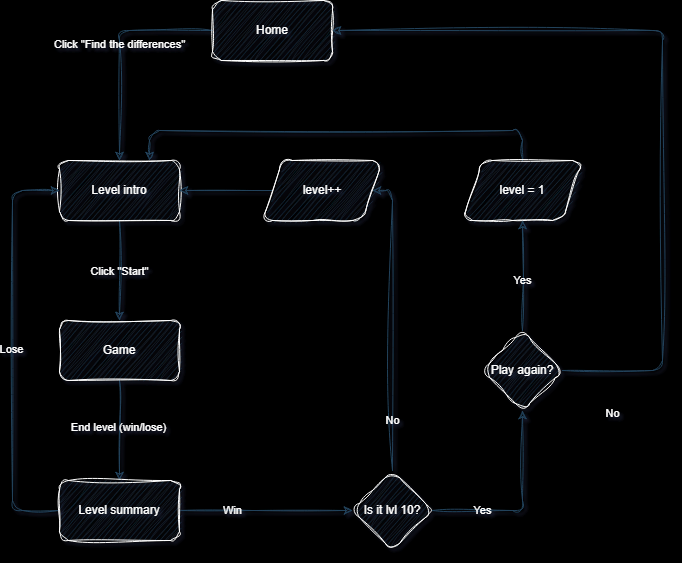

The diagram above was exported from draw.io. Its source (the exported page's mxGraphModel, read from the mxfile embedded in the PNG):
<mxGraphModel dx="1430" dy="786" grid="1" gridSize="10" guides="1" tooltips="1" connect="1" arrows="1" fold="1" page="1" pageScale="1" pageWidth="827" pageHeight="1169" background="#000000" math="0" shadow="1">
  <root>
    <mxCell id="0" />
    <mxCell id="1" parent="0" />
    <mxCell id="nZnQbOZs1F1N1zhfuQGj-1" style="edgeStyle=orthogonalEdgeStyle;rounded=1;orthogonalLoop=1;jettySize=auto;html=1;labelBackgroundColor=none;fontColor=default;strokeColor=#23445D;sketch=1;curveFitting=1;jiggle=2;" parent="1" source="nZnQbOZs1F1N1zhfuQGj-3" target="nZnQbOZs1F1N1zhfuQGj-6" edge="1">
      <mxGeometry relative="1" as="geometry" />
    </mxCell>
    <mxCell id="nZnQbOZs1F1N1zhfuQGj-2" value="Click &quot;Find the differences&quot;" style="edgeLabel;html=1;align=center;verticalAlign=middle;resizable=0;points=[];labelBackgroundColor=none;rounded=1;fontColor=#FFFFFF;sketch=1;curveFitting=1;jiggle=2;" parent="nZnQbOZs1F1N1zhfuQGj-1" connectable="0" vertex="1">
      <mxGeometry x="-0.0381" relative="1" as="geometry">
        <mxPoint as="offset" />
      </mxGeometry>
    </mxCell>
    <mxCell id="nZnQbOZs1F1N1zhfuQGj-3" value="Home" style="rounded=1;whiteSpace=wrap;html=1;labelBackgroundColor=none;fillColor=#182E3E;strokeColor=#FFFFFF;fontColor=#FFFFFF;sketch=1;curveFitting=1;jiggle=2;" parent="1" vertex="1">
      <mxGeometry x="240" y="40" width="120" height="60" as="geometry" />
    </mxCell>
    <mxCell id="nZnQbOZs1F1N1zhfuQGj-4" style="edgeStyle=orthogonalEdgeStyle;rounded=1;orthogonalLoop=1;jettySize=auto;html=1;exitX=0.5;exitY=1;exitDx=0;exitDy=0;entryX=0.5;entryY=0;entryDx=0;entryDy=0;labelBackgroundColor=none;fontColor=default;strokeColor=#23445D;sketch=1;curveFitting=1;jiggle=2;" parent="1" source="nZnQbOZs1F1N1zhfuQGj-6" target="nZnQbOZs1F1N1zhfuQGj-9" edge="1">
      <mxGeometry relative="1" as="geometry" />
    </mxCell>
    <mxCell id="nZnQbOZs1F1N1zhfuQGj-5" value="Click &quot;Start&quot;" style="edgeLabel;html=1;align=center;verticalAlign=middle;resizable=0;points=[];labelBackgroundColor=none;rounded=1;fontColor=#FFFFFF;sketch=1;curveFitting=1;jiggle=2;" parent="nZnQbOZs1F1N1zhfuQGj-4" connectable="0" vertex="1">
      <mxGeometry x="0.0029" relative="1" as="geometry">
        <mxPoint as="offset" />
      </mxGeometry>
    </mxCell>
    <mxCell id="nZnQbOZs1F1N1zhfuQGj-6" value="Level intro" style="rounded=1;whiteSpace=wrap;html=1;labelBackgroundColor=none;fillColor=#182E3E;strokeColor=#FFFFFF;fontColor=#FFFFFF;sketch=1;curveFitting=1;jiggle=2;" parent="1" vertex="1">
      <mxGeometry x="87" y="200" width="120" height="60" as="geometry" />
    </mxCell>
    <mxCell id="nZnQbOZs1F1N1zhfuQGj-7" style="edgeStyle=orthogonalEdgeStyle;rounded=1;orthogonalLoop=1;jettySize=auto;html=1;entryX=0.5;entryY=0;entryDx=0;entryDy=0;labelBackgroundColor=none;fontColor=default;strokeColor=#23445D;sketch=1;curveFitting=1;jiggle=2;" parent="1" source="nZnQbOZs1F1N1zhfuQGj-9" target="nZnQbOZs1F1N1zhfuQGj-14" edge="1">
      <mxGeometry relative="1" as="geometry" />
    </mxCell>
    <mxCell id="nZnQbOZs1F1N1zhfuQGj-8" value="End level (win/lose)" style="edgeLabel;html=1;align=center;verticalAlign=middle;resizable=0;points=[];labelBackgroundColor=none;rounded=1;fontColor=#FFFFFF;sketch=1;curveFitting=1;jiggle=2;" parent="nZnQbOZs1F1N1zhfuQGj-7" connectable="0" vertex="1">
      <mxGeometry x="-0.0771" y="-1" relative="1" as="geometry">
        <mxPoint as="offset" />
      </mxGeometry>
    </mxCell>
    <mxCell id="nZnQbOZs1F1N1zhfuQGj-9" value="Game" style="rounded=1;whiteSpace=wrap;html=1;labelBackgroundColor=none;fillColor=#182E3E;strokeColor=#FFFFFF;fontColor=#FFFFFF;sketch=1;curveFitting=1;jiggle=2;" parent="1" vertex="1">
      <mxGeometry x="87" y="360" width="120" height="60" as="geometry" />
    </mxCell>
    <mxCell id="nZnQbOZs1F1N1zhfuQGj-10" style="edgeStyle=orthogonalEdgeStyle;rounded=1;orthogonalLoop=1;jettySize=auto;html=1;entryX=0;entryY=0.5;entryDx=0;entryDy=0;labelBackgroundColor=none;fontColor=default;strokeColor=#23445D;sketch=1;curveFitting=1;jiggle=2;" parent="1" source="nZnQbOZs1F1N1zhfuQGj-14" target="nZnQbOZs1F1N1zhfuQGj-6" edge="1">
      <mxGeometry relative="1" as="geometry">
        <Array as="points">
          <mxPoint x="40" y="550" />
          <mxPoint x="40" y="230" />
        </Array>
      </mxGeometry>
    </mxCell>
    <mxCell id="nZnQbOZs1F1N1zhfuQGj-11" value="Lose" style="edgeLabel;html=1;align=center;verticalAlign=middle;resizable=0;points=[];labelBackgroundColor=none;rounded=1;fontColor=#FFFFFF;sketch=1;curveFitting=1;jiggle=2;" parent="nZnQbOZs1F1N1zhfuQGj-10" connectable="0" vertex="1">
      <mxGeometry x="0.005" y="1" relative="1" as="geometry">
        <mxPoint as="offset" />
      </mxGeometry>
    </mxCell>
    <mxCell id="nZnQbOZs1F1N1zhfuQGj-12" style="edgeStyle=orthogonalEdgeStyle;rounded=1;orthogonalLoop=1;jettySize=auto;html=1;exitX=1;exitY=0.5;exitDx=0;exitDy=0;labelBackgroundColor=none;fontColor=default;strokeColor=#23445D;sketch=1;curveFitting=1;jiggle=2;" parent="1" source="nZnQbOZs1F1N1zhfuQGj-14" target="nZnQbOZs1F1N1zhfuQGj-19" edge="1">
      <mxGeometry relative="1" as="geometry" />
    </mxCell>
    <mxCell id="nZnQbOZs1F1N1zhfuQGj-13" value="Win" style="edgeLabel;html=1;align=center;verticalAlign=middle;resizable=0;points=[];labelBackgroundColor=none;rounded=1;fontColor=#FFFFFF;sketch=1;curveFitting=1;jiggle=2;" parent="nZnQbOZs1F1N1zhfuQGj-12" connectable="0" vertex="1">
      <mxGeometry x="-0.2039" y="-1" relative="1" as="geometry">
        <mxPoint x="-16" y="-1" as="offset" />
      </mxGeometry>
    </mxCell>
    <mxCell id="nZnQbOZs1F1N1zhfuQGj-14" value="Level summary" style="rounded=1;whiteSpace=wrap;html=1;labelBackgroundColor=none;fillColor=#182E3E;strokeColor=#FFFFFF;fontColor=#FFFFFF;sketch=1;curveFitting=1;jiggle=2;" parent="1" vertex="1">
      <mxGeometry x="87" y="520" width="120" height="60" as="geometry" />
    </mxCell>
    <mxCell id="nZnQbOZs1F1N1zhfuQGj-15" style="edgeStyle=orthogonalEdgeStyle;rounded=1;orthogonalLoop=1;jettySize=auto;html=1;exitX=0.5;exitY=0;exitDx=0;exitDy=0;entryX=1;entryY=0.5;entryDx=0;entryDy=0;labelBackgroundColor=none;fontColor=default;strokeColor=#23445D;sketch=1;curveFitting=1;jiggle=2;" parent="1" source="nZnQbOZs1F1N1zhfuQGj-19" target="nZnQbOZs1F1N1zhfuQGj-21" edge="1">
      <mxGeometry relative="1" as="geometry">
        <mxPoint x="280" y="230" as="targetPoint" />
        <Array as="points">
          <mxPoint x="420" y="230" />
        </Array>
      </mxGeometry>
    </mxCell>
    <mxCell id="nZnQbOZs1F1N1zhfuQGj-16" value="No" style="edgeLabel;html=1;align=center;verticalAlign=middle;resizable=0;points=[];labelBackgroundColor=none;rounded=1;fontColor=#FFFFFF;sketch=1;curveFitting=1;jiggle=2;" parent="nZnQbOZs1F1N1zhfuQGj-15" connectable="0" vertex="1">
      <mxGeometry x="0.2867" y="2" relative="1" as="geometry">
        <mxPoint x="2" y="143" as="offset" />
      </mxGeometry>
    </mxCell>
    <mxCell id="nZnQbOZs1F1N1zhfuQGj-17" style="edgeStyle=orthogonalEdgeStyle;rounded=1;orthogonalLoop=1;jettySize=auto;html=1;entryX=0.5;entryY=1;entryDx=0;entryDy=0;labelBackgroundColor=none;fontColor=default;strokeColor=#23445D;sketch=1;curveFitting=1;jiggle=2;" parent="1" source="nZnQbOZs1F1N1zhfuQGj-19" target="nZnQbOZs1F1N1zhfuQGj-26" edge="1">
      <mxGeometry relative="1" as="geometry" />
    </mxCell>
    <mxCell id="nZnQbOZs1F1N1zhfuQGj-18" value="Yes" style="edgeLabel;html=1;align=center;verticalAlign=middle;resizable=0;points=[];labelBackgroundColor=none;rounded=1;fontColor=#FFFFFF;sketch=1;curveFitting=1;jiggle=2;" parent="nZnQbOZs1F1N1zhfuQGj-17" connectable="0" vertex="1">
      <mxGeometry x="-0.0214" relative="1" as="geometry">
        <mxPoint x="-40" y="3" as="offset" />
      </mxGeometry>
    </mxCell>
    <mxCell id="nZnQbOZs1F1N1zhfuQGj-19" value="Is it lvl 10?" style="rhombus;whiteSpace=wrap;html=1;labelBackgroundColor=none;rounded=1;fillColor=#182E3E;strokeColor=#FFFFFF;fontColor=#FFFFFF;sketch=1;curveFitting=1;jiggle=2;" parent="1" vertex="1">
      <mxGeometry x="380" y="510" width="80" height="80" as="geometry" />
    </mxCell>
    <mxCell id="nZnQbOZs1F1N1zhfuQGj-20" style="edgeStyle=orthogonalEdgeStyle;rounded=1;orthogonalLoop=1;jettySize=auto;html=1;labelBackgroundColor=none;fontColor=default;strokeColor=#23445D;sketch=1;curveFitting=1;jiggle=2;" parent="1" source="nZnQbOZs1F1N1zhfuQGj-21" target="nZnQbOZs1F1N1zhfuQGj-6" edge="1">
      <mxGeometry relative="1" as="geometry" />
    </mxCell>
    <mxCell id="nZnQbOZs1F1N1zhfuQGj-21" value="level++" style="shape=parallelogram;perimeter=parallelogramPerimeter;whiteSpace=wrap;html=1;fixedSize=1;labelBackgroundColor=none;rounded=1;fillColor=#182E3E;strokeColor=#FFFFFF;fontColor=#FFFFFF;sketch=1;curveFitting=1;jiggle=2;" parent="1" vertex="1">
      <mxGeometry x="290" y="200" width="120" height="60" as="geometry" />
    </mxCell>
    <mxCell id="nZnQbOZs1F1N1zhfuQGj-22" style="edgeStyle=orthogonalEdgeStyle;rounded=1;orthogonalLoop=1;jettySize=auto;html=1;entryX=0.5;entryY=1;entryDx=0;entryDy=0;labelBackgroundColor=none;fontColor=default;strokeColor=#23445D;sketch=1;curveFitting=1;jiggle=2;" parent="1" source="nZnQbOZs1F1N1zhfuQGj-26" target="nZnQbOZs1F1N1zhfuQGj-28" edge="1">
      <mxGeometry relative="1" as="geometry" />
    </mxCell>
    <mxCell id="nZnQbOZs1F1N1zhfuQGj-23" value="Yes" style="edgeLabel;html=1;align=center;verticalAlign=middle;resizable=0;points=[];labelBackgroundColor=none;rounded=1;fontColor=#FFFFFF;sketch=1;curveFitting=1;jiggle=2;" parent="nZnQbOZs1F1N1zhfuQGj-22" connectable="0" vertex="1">
      <mxGeometry x="-0.0079" relative="1" as="geometry">
        <mxPoint y="4" as="offset" />
      </mxGeometry>
    </mxCell>
    <mxCell id="nZnQbOZs1F1N1zhfuQGj-24" style="edgeStyle=orthogonalEdgeStyle;rounded=1;orthogonalLoop=1;jettySize=auto;html=1;entryX=1;entryY=0.5;entryDx=0;entryDy=0;labelBackgroundColor=none;fontColor=default;strokeColor=#23445D;sketch=1;curveFitting=1;jiggle=2;" parent="1" source="nZnQbOZs1F1N1zhfuQGj-26" target="nZnQbOZs1F1N1zhfuQGj-3" edge="1">
      <mxGeometry relative="1" as="geometry">
        <Array as="points">
          <mxPoint x="690" y="410" />
          <mxPoint x="690" y="70" />
        </Array>
      </mxGeometry>
    </mxCell>
    <mxCell id="nZnQbOZs1F1N1zhfuQGj-25" value="No" style="edgeLabel;html=1;align=center;verticalAlign=middle;resizable=0;points=[];labelBackgroundColor=none;rounded=1;fontColor=#FFFFFF;sketch=1;curveFitting=1;jiggle=2;" parent="nZnQbOZs1F1N1zhfuQGj-24" connectable="0" vertex="1">
      <mxGeometry x="-0.442" y="-1" relative="1" as="geometry">
        <mxPoint x="-51" y="158" as="offset" />
      </mxGeometry>
    </mxCell>
    <mxCell id="nZnQbOZs1F1N1zhfuQGj-26" value="Play again?" style="rhombus;whiteSpace=wrap;html=1;labelBackgroundColor=none;rounded=1;fillColor=#182E3E;strokeColor=#FFFFFF;fontColor=#FFFFFF;sketch=1;curveFitting=1;jiggle=2;" parent="1" vertex="1">
      <mxGeometry x="510" y="370" width="80" height="80" as="geometry" />
    </mxCell>
    <mxCell id="nZnQbOZs1F1N1zhfuQGj-27" style="edgeStyle=orthogonalEdgeStyle;rounded=1;orthogonalLoop=1;jettySize=auto;html=1;entryX=0.75;entryY=0;entryDx=0;entryDy=0;labelBackgroundColor=none;fontColor=default;strokeColor=#23445D;sketch=1;curveFitting=1;jiggle=2;" parent="1" source="nZnQbOZs1F1N1zhfuQGj-28" target="nZnQbOZs1F1N1zhfuQGj-6" edge="1">
      <mxGeometry relative="1" as="geometry">
        <Array as="points">
          <mxPoint x="550" y="170" />
          <mxPoint x="177" y="170" />
        </Array>
      </mxGeometry>
    </mxCell>
    <mxCell id="nZnQbOZs1F1N1zhfuQGj-28" value="level = 1" style="shape=parallelogram;perimeter=parallelogramPerimeter;whiteSpace=wrap;html=1;fixedSize=1;labelBackgroundColor=none;rounded=1;fillColor=#182E3E;strokeColor=#FFFFFF;fontColor=#FFFFFF;sketch=1;curveFitting=1;jiggle=2;" parent="1" vertex="1">
      <mxGeometry x="490" y="200" width="120" height="60" as="geometry" />
    </mxCell>
  </root>
</mxGraphModel>